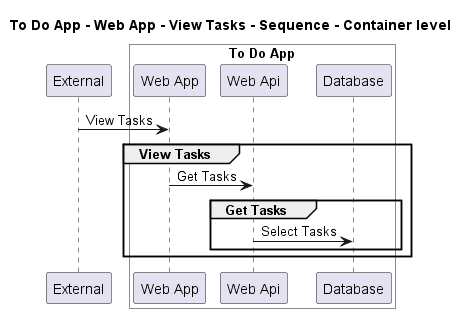

The diagram above was rendered by PlantUML. Its source (embedded in the PNG):
@startuml
!pragma layout smetana

title To Do App - Web App - View Tasks - Sequence - Container level

participant "External" as C4InterFlow.SoftwareSystems.ExternalSystem

box "To Do App" #White
    participant "Web App" as ToDoAppExample.SoftwareSystems.ToDoApp.Containers.WebApp
    participant "Web Api" as ToDoAppExample.SoftwareSystems.ToDoApp.Containers.WebApi
    participant "Database" as ToDoAppExample.SoftwareSystems.ToDoApp.Containers.Database
end box


C4InterFlow.SoftwareSystems.ExternalSystem -> ToDoAppExample.SoftwareSystems.ToDoApp.Containers.WebApp : View Tasks
group View Tasks
ToDoAppExample.SoftwareSystems.ToDoApp.Containers.WebApp -> ToDoAppExample.SoftwareSystems.ToDoApp.Containers.WebApi : Get Tasks
group Get Tasks
ToDoAppExample.SoftwareSystems.ToDoApp.Containers.WebApi -> ToDoAppExample.SoftwareSystems.ToDoApp.Containers.Database : Select Tasks
end
end


@enduml